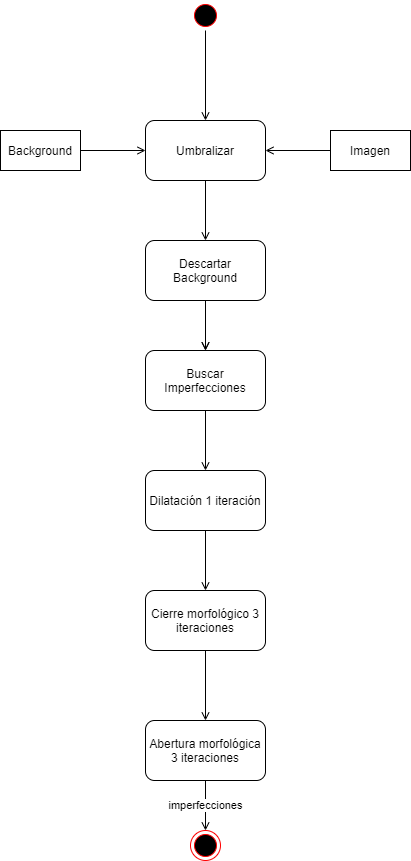

The diagram above was exported from draw.io. Its source (the exported page's mxGraphModel, read from the mxfile embedded in the PNG):
<mxGraphModel dx="772" dy="1051" grid="1" gridSize="10" guides="1" tooltips="1" connect="1" arrows="1" fold="1" page="1" pageScale="1" pageWidth="827" pageHeight="1169" math="0" shadow="0">
  <root>
    <mxCell id="0" />
    <mxCell id="1" parent="0" />
    <mxCell id="SuU7fNLHMOv7yTY8EykH-1" value="Imagen" style="rounded=0;whiteSpace=wrap;html=1;" vertex="1" parent="1">
      <mxGeometry x="615" y="200" width="80" height="40" as="geometry" />
    </mxCell>
    <mxCell id="SuU7fNLHMOv7yTY8EykH-2" value="Umbralizar" style="rounded=1;whiteSpace=wrap;html=1;" vertex="1" parent="1">
      <mxGeometry x="430" y="190" width="120" height="60" as="geometry" />
    </mxCell>
    <mxCell id="SuU7fNLHMOv7yTY8EykH-3" value="" style="endArrow=open;html=1;exitX=0;exitY=0.5;exitDx=0;exitDy=0;endFill=0;entryX=1;entryY=0.5;entryDx=0;entryDy=0;" edge="1" parent="1" source="SuU7fNLHMOv7yTY8EykH-1" target="SuU7fNLHMOv7yTY8EykH-2">
      <mxGeometry width="50" height="50" relative="1" as="geometry">
        <mxPoint x="500" y="110" as="sourcePoint" />
        <mxPoint x="500" y="200" as="targetPoint" />
      </mxGeometry>
    </mxCell>
    <mxCell id="SuU7fNLHMOv7yTY8EykH-4" value="" style="edgeStyle=orthogonalEdgeStyle;rounded=0;orthogonalLoop=1;jettySize=auto;html=1;endArrow=open;endFill=0;" edge="1" parent="1" source="SuU7fNLHMOv7yTY8EykH-5" target="SuU7fNLHMOv7yTY8EykH-7">
      <mxGeometry relative="1" as="geometry" />
    </mxCell>
    <mxCell id="SuU7fNLHMOv7yTY8EykH-5" value="Descartar Background" style="rounded=1;whiteSpace=wrap;html=1;" vertex="1" parent="1">
      <mxGeometry x="430" y="310" width="120" height="60" as="geometry" />
    </mxCell>
    <mxCell id="SuU7fNLHMOv7yTY8EykH-6" value="" style="endArrow=open;html=1;exitX=0.5;exitY=1;exitDx=0;exitDy=0;endFill=0;entryX=0.5;entryY=0;entryDx=0;entryDy=0;" edge="1" parent="1" source="SuU7fNLHMOv7yTY8EykH-2" target="SuU7fNLHMOv7yTY8EykH-5">
      <mxGeometry width="50" height="50" relative="1" as="geometry">
        <mxPoint x="489.5" y="260" as="sourcePoint" />
        <mxPoint x="489.5" y="350" as="targetPoint" />
      </mxGeometry>
    </mxCell>
    <mxCell id="SuU7fNLHMOv7yTY8EykH-7" value="Buscar Imperfecciones" style="rounded=1;whiteSpace=wrap;html=1;" vertex="1" parent="1">
      <mxGeometry x="430" y="420" width="120" height="60" as="geometry" />
    </mxCell>
    <mxCell id="SuU7fNLHMOv7yTY8EykH-8" value="" style="endArrow=open;html=1;exitX=0.5;exitY=1;exitDx=0;exitDy=0;endFill=0;entryX=0.5;entryY=0;entryDx=0;entryDy=0;" edge="1" parent="1" source="SuU7fNLHMOv7yTY8EykH-5" target="SuU7fNLHMOv7yTY8EykH-7">
      <mxGeometry width="50" height="50" relative="1" as="geometry">
        <mxPoint x="500" y="260" as="sourcePoint" />
        <mxPoint x="500" y="320" as="targetPoint" />
      </mxGeometry>
    </mxCell>
    <mxCell id="SuU7fNLHMOv7yTY8EykH-9" value="Dilatación 1 iteración" style="rounded=1;whiteSpace=wrap;html=1;" vertex="1" parent="1">
      <mxGeometry x="430" y="540" width="120" height="60" as="geometry" />
    </mxCell>
    <mxCell id="SuU7fNLHMOv7yTY8EykH-10" value="" style="edgeStyle=orthogonalEdgeStyle;rounded=0;orthogonalLoop=1;jettySize=auto;html=1;endArrow=open;endFill=0;exitX=0.5;exitY=1;exitDx=0;exitDy=0;entryX=0.5;entryY=0;entryDx=0;entryDy=0;" edge="1" parent="1" source="SuU7fNLHMOv7yTY8EykH-7" target="SuU7fNLHMOv7yTY8EykH-9">
      <mxGeometry relative="1" as="geometry">
        <mxPoint x="500" y="380" as="sourcePoint" />
        <mxPoint x="500" y="430" as="targetPoint" />
      </mxGeometry>
    </mxCell>
    <mxCell id="SuU7fNLHMOv7yTY8EykH-11" value="Cierre morfológico 3 iteraciones" style="rounded=1;whiteSpace=wrap;html=1;" vertex="1" parent="1">
      <mxGeometry x="430" y="660" width="120" height="60" as="geometry" />
    </mxCell>
    <mxCell id="SuU7fNLHMOv7yTY8EykH-12" value="" style="edgeStyle=orthogonalEdgeStyle;rounded=0;orthogonalLoop=1;jettySize=auto;html=1;endArrow=open;endFill=0;exitX=0.5;exitY=1;exitDx=0;exitDy=0;entryX=0.5;entryY=0;entryDx=0;entryDy=0;" edge="1" parent="1" source="SuU7fNLHMOv7yTY8EykH-9" target="SuU7fNLHMOv7yTY8EykH-11">
      <mxGeometry relative="1" as="geometry">
        <mxPoint x="500" y="490" as="sourcePoint" />
        <mxPoint x="500" y="550" as="targetPoint" />
      </mxGeometry>
    </mxCell>
    <mxCell id="SuU7fNLHMOv7yTY8EykH-13" value="Abertura morfológica 3 iteraciones" style="rounded=1;whiteSpace=wrap;html=1;" vertex="1" parent="1">
      <mxGeometry x="430" y="790" width="120" height="60" as="geometry" />
    </mxCell>
    <mxCell id="SuU7fNLHMOv7yTY8EykH-14" value="" style="edgeStyle=orthogonalEdgeStyle;rounded=0;orthogonalLoop=1;jettySize=auto;html=1;endArrow=open;endFill=0;exitX=0.5;exitY=1;exitDx=0;exitDy=0;entryX=0.5;entryY=0;entryDx=0;entryDy=0;" edge="1" parent="1" source="SuU7fNLHMOv7yTY8EykH-11" target="SuU7fNLHMOv7yTY8EykH-13">
      <mxGeometry relative="1" as="geometry">
        <mxPoint x="500" y="610" as="sourcePoint" />
        <mxPoint x="500" y="670" as="targetPoint" />
      </mxGeometry>
    </mxCell>
    <mxCell id="SuU7fNLHMOv7yTY8EykH-15" value="imperfecciones" style="edgeStyle=orthogonalEdgeStyle;rounded=0;orthogonalLoop=1;jettySize=auto;html=1;endArrow=open;endFill=0;exitX=0.5;exitY=1;exitDx=0;exitDy=0;entryX=0.5;entryY=0;entryDx=0;entryDy=0;" edge="1" parent="1" source="SuU7fNLHMOv7yTY8EykH-13" target="SuU7fNLHMOv7yTY8EykH-16">
      <mxGeometry relative="1" as="geometry">
        <mxPoint x="500" y="730" as="sourcePoint" />
        <mxPoint x="490" y="900" as="targetPoint" />
      </mxGeometry>
    </mxCell>
    <mxCell id="SuU7fNLHMOv7yTY8EykH-16" value="" style="ellipse;html=1;shape=endState;fillColor=#000000;strokeColor=#ff0000;" vertex="1" parent="1">
      <mxGeometry x="475" y="900" width="30" height="30" as="geometry" />
    </mxCell>
    <mxCell id="SuU7fNLHMOv7yTY8EykH-17" value="" style="ellipse;html=1;shape=startState;fillColor=#000000;strokeColor=#ff0000;" vertex="1" parent="1">
      <mxGeometry x="475" y="70" width="30" height="30" as="geometry" />
    </mxCell>
    <mxCell id="SuU7fNLHMOv7yTY8EykH-18" value="" style="endArrow=open;html=1;exitX=0.5;exitY=1;exitDx=0;exitDy=0;endFill=0;entryX=0.5;entryY=0;entryDx=0;entryDy=0;" edge="1" parent="1" source="SuU7fNLHMOv7yTY8EykH-17" target="SuU7fNLHMOv7yTY8EykH-2">
      <mxGeometry width="50" height="50" relative="1" as="geometry">
        <mxPoint x="489.5" y="110" as="sourcePoint" />
        <mxPoint x="489.5" y="170" as="targetPoint" />
      </mxGeometry>
    </mxCell>
    <mxCell id="SuU7fNLHMOv7yTY8EykH-19" value="Background" style="rounded=0;whiteSpace=wrap;html=1;" vertex="1" parent="1">
      <mxGeometry x="285" y="200" width="80" height="40" as="geometry" />
    </mxCell>
    <mxCell id="SuU7fNLHMOv7yTY8EykH-20" value="" style="endArrow=open;html=1;exitX=1;exitY=0.5;exitDx=0;exitDy=0;endFill=0;entryX=0;entryY=0.5;entryDx=0;entryDy=0;" edge="1" parent="1" source="SuU7fNLHMOv7yTY8EykH-19" target="SuU7fNLHMOv7yTY8EykH-2">
      <mxGeometry width="50" height="50" relative="1" as="geometry">
        <mxPoint x="170" y="110" as="sourcePoint" />
        <mxPoint x="220" y="220" as="targetPoint" />
      </mxGeometry>
    </mxCell>
  </root>
</mxGraphModel>